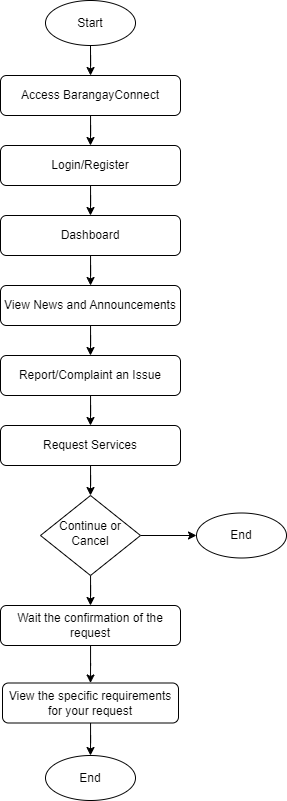

The diagram above was exported from draw.io. Its source (the exported page's mxGraphModel, read from the mxfile embedded in the PNG):
<mxGraphModel dx="1687" dy="981" grid="1" gridSize="10" guides="1" tooltips="1" connect="1" arrows="1" fold="1" page="1" pageScale="1" pageWidth="827" pageHeight="1169" math="0" shadow="0">
  <root>
    <mxCell id="0" />
    <mxCell id="1" parent="0" />
    <mxCell id="ittXrrFpcZOH6vOMTKqD-1" style="edgeStyle=orthogonalEdgeStyle;rounded=0;orthogonalLoop=1;jettySize=auto;html=1;entryX=0.5;entryY=0;entryDx=0;entryDy=0;" parent="1" source="ittXrrFpcZOH6vOMTKqD-2" target="ittXrrFpcZOH6vOMTKqD-4" edge="1">
      <mxGeometry relative="1" as="geometry" />
    </mxCell>
    <mxCell id="ittXrrFpcZOH6vOMTKqD-2" value=" Access BarangayConnect" style="rounded=1;whiteSpace=wrap;html=1;fontSize=12;glass=0;strokeWidth=1;shadow=0;" parent="1" vertex="1">
      <mxGeometry x="330" y="115" width="180" height="40" as="geometry" />
    </mxCell>
    <mxCell id="ittXrrFpcZOH6vOMTKqD-3" style="edgeStyle=orthogonalEdgeStyle;rounded=0;orthogonalLoop=1;jettySize=auto;html=1;entryX=0.5;entryY=0;entryDx=0;entryDy=0;" parent="1" source="ittXrrFpcZOH6vOMTKqD-4" target="ittXrrFpcZOH6vOMTKqD-11" edge="1">
      <mxGeometry relative="1" as="geometry" />
    </mxCell>
    <mxCell id="ittXrrFpcZOH6vOMTKqD-4" value="Login/Register" style="rounded=1;whiteSpace=wrap;html=1;fontSize=12;glass=0;strokeWidth=1;shadow=0;" parent="1" vertex="1">
      <mxGeometry x="330" y="185" width="180" height="40" as="geometry" />
    </mxCell>
    <mxCell id="ittXrrFpcZOH6vOMTKqD-5" value="End" style="ellipse;whiteSpace=wrap;html=1;" parent="1" vertex="1">
      <mxGeometry x="526" y="552.5" width="90" height="45" as="geometry" />
    </mxCell>
    <mxCell id="ittXrrFpcZOH6vOMTKqD-6" style="edgeStyle=orthogonalEdgeStyle;rounded=0;orthogonalLoop=1;jettySize=auto;html=1;entryX=0;entryY=0.5;entryDx=0;entryDy=0;" parent="1" source="ittXrrFpcZOH6vOMTKqD-8" target="ittXrrFpcZOH6vOMTKqD-5" edge="1">
      <mxGeometry relative="1" as="geometry" />
    </mxCell>
    <mxCell id="ittXrrFpcZOH6vOMTKqD-7" style="edgeStyle=orthogonalEdgeStyle;rounded=0;orthogonalLoop=1;jettySize=auto;html=1;entryX=0.5;entryY=0;entryDx=0;entryDy=0;" parent="1" source="ittXrrFpcZOH6vOMTKqD-8" target="ittXrrFpcZOH6vOMTKqD-19" edge="1">
      <mxGeometry relative="1" as="geometry" />
    </mxCell>
    <mxCell id="ittXrrFpcZOH6vOMTKqD-8" value="Continue or Cancel" style="rhombus;whiteSpace=wrap;html=1;shadow=0;fontFamily=Helvetica;fontSize=12;align=center;strokeWidth=1;spacing=6;spacingTop=-4;" parent="1" vertex="1">
      <mxGeometry x="370" y="535" width="100" height="80" as="geometry" />
    </mxCell>
    <mxCell id="ittXrrFpcZOH6vOMTKqD-9" value="End" style="ellipse;whiteSpace=wrap;html=1;" parent="1" vertex="1">
      <mxGeometry x="375" y="795" width="90" height="45" as="geometry" />
    </mxCell>
    <mxCell id="ittXrrFpcZOH6vOMTKqD-10" style="edgeStyle=orthogonalEdgeStyle;rounded=0;orthogonalLoop=1;jettySize=auto;html=1;" parent="1" source="ittXrrFpcZOH6vOMTKqD-11" target="ittXrrFpcZOH6vOMTKqD-13" edge="1">
      <mxGeometry relative="1" as="geometry" />
    </mxCell>
    <mxCell id="ittXrrFpcZOH6vOMTKqD-11" value="Dashboard" style="rounded=1;whiteSpace=wrap;html=1;fontSize=12;glass=0;strokeWidth=1;shadow=0;" parent="1" vertex="1">
      <mxGeometry x="330" y="255" width="180" height="40" as="geometry" />
    </mxCell>
    <mxCell id="ittXrrFpcZOH6vOMTKqD-12" style="edgeStyle=orthogonalEdgeStyle;rounded=0;orthogonalLoop=1;jettySize=auto;html=1;entryX=0.5;entryY=0;entryDx=0;entryDy=0;" parent="1" source="ittXrrFpcZOH6vOMTKqD-13" target="ittXrrFpcZOH6vOMTKqD-15" edge="1">
      <mxGeometry relative="1" as="geometry" />
    </mxCell>
    <mxCell id="ittXrrFpcZOH6vOMTKqD-13" value="View News and Announcements" style="rounded=1;whiteSpace=wrap;html=1;fontSize=12;glass=0;strokeWidth=1;shadow=0;" parent="1" vertex="1">
      <mxGeometry x="330" y="325" width="180" height="40" as="geometry" />
    </mxCell>
    <mxCell id="ittXrrFpcZOH6vOMTKqD-14" style="edgeStyle=orthogonalEdgeStyle;rounded=0;orthogonalLoop=1;jettySize=auto;html=1;entryX=0.5;entryY=0;entryDx=0;entryDy=0;" parent="1" source="ittXrrFpcZOH6vOMTKqD-15" target="ittXrrFpcZOH6vOMTKqD-17" edge="1">
      <mxGeometry relative="1" as="geometry" />
    </mxCell>
    <mxCell id="ittXrrFpcZOH6vOMTKqD-15" value="Report/Complaint an Issue" style="rounded=1;whiteSpace=wrap;html=1;fontSize=12;glass=0;strokeWidth=1;shadow=0;" parent="1" vertex="1">
      <mxGeometry x="330" y="395" width="180" height="40" as="geometry" />
    </mxCell>
    <mxCell id="ittXrrFpcZOH6vOMTKqD-16" style="edgeStyle=orthogonalEdgeStyle;rounded=0;orthogonalLoop=1;jettySize=auto;html=1;entryX=0.5;entryY=0;entryDx=0;entryDy=0;" parent="1" source="ittXrrFpcZOH6vOMTKqD-17" target="ittXrrFpcZOH6vOMTKqD-8" edge="1">
      <mxGeometry relative="1" as="geometry" />
    </mxCell>
    <mxCell id="ittXrrFpcZOH6vOMTKqD-17" value="Request Services" style="rounded=1;whiteSpace=wrap;html=1;fontSize=12;glass=0;strokeWidth=1;shadow=0;" parent="1" vertex="1">
      <mxGeometry x="330" y="465" width="180" height="40" as="geometry" />
    </mxCell>
    <mxCell id="ittXrrFpcZOH6vOMTKqD-18" style="edgeStyle=orthogonalEdgeStyle;rounded=0;orthogonalLoop=1;jettySize=auto;html=1;entryX=0.5;entryY=0;entryDx=0;entryDy=0;" parent="1" source="ittXrrFpcZOH6vOMTKqD-19" target="ittXrrFpcZOH6vOMTKqD-21" edge="1">
      <mxGeometry relative="1" as="geometry" />
    </mxCell>
    <mxCell id="ittXrrFpcZOH6vOMTKqD-19" value="Wait the confirmation of the request" style="rounded=1;whiteSpace=wrap;html=1;fontSize=12;glass=0;strokeWidth=1;shadow=0;" parent="1" vertex="1">
      <mxGeometry x="330" y="645" width="180" height="40" as="geometry" />
    </mxCell>
    <mxCell id="ittXrrFpcZOH6vOMTKqD-20" style="edgeStyle=orthogonalEdgeStyle;rounded=0;orthogonalLoop=1;jettySize=auto;html=1;entryX=0.5;entryY=0;entryDx=0;entryDy=0;" parent="1" source="ittXrrFpcZOH6vOMTKqD-21" target="ittXrrFpcZOH6vOMTKqD-9" edge="1">
      <mxGeometry relative="1" as="geometry" />
    </mxCell>
    <mxCell id="ittXrrFpcZOH6vOMTKqD-21" value="View the specific requirements for your request" style="rounded=1;whiteSpace=wrap;html=1;fontSize=12;glass=0;strokeWidth=1;shadow=0;" parent="1" vertex="1">
      <mxGeometry x="332" y="722.5" width="176" height="40" as="geometry" />
    </mxCell>
    <mxCell id="Z2dSxo-R-4gCP0hhRg0e-5" style="edgeStyle=orthogonalEdgeStyle;rounded=0;orthogonalLoop=1;jettySize=auto;html=1;" edge="1" parent="1" source="Z2dSxo-R-4gCP0hhRg0e-1" target="ittXrrFpcZOH6vOMTKqD-2">
      <mxGeometry relative="1" as="geometry" />
    </mxCell>
    <mxCell id="Z2dSxo-R-4gCP0hhRg0e-1" value="Start" style="ellipse;whiteSpace=wrap;html=1;" vertex="1" parent="1">
      <mxGeometry x="375" y="40" width="90" height="45" as="geometry" />
    </mxCell>
  </root>
</mxGraphModel>